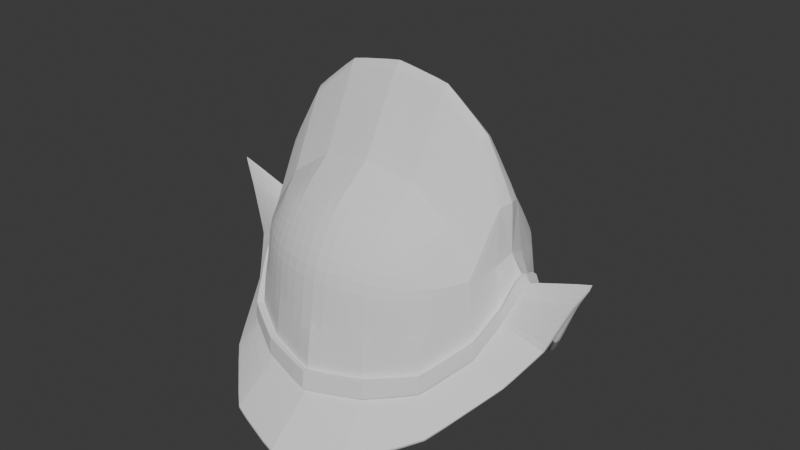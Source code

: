 # Source: helmet.blend  (saved by Blender 4.1.24; exported with 4.5.12 LTS)
import bpy
from mathutils import Matrix  # noqa: F401  (used for matrix-valued properties, if any)

bpy.ops.wm.read_factory_settings(use_empty=True)
scene = bpy.context.scene
scene.name = 'Scene'

# ---- collections
col_collection = bpy.data.collections.new('Collection'); scene.collection.children.link(col_collection)

# ---- world
world_world = bpy.data.worlds.new('World'); scene.world = world_world
world_world.use_nodes = True; world_world.node_tree.nodes.clear()
_N = world_world.node_tree.nodes; _L = world_world.node_tree.links
n0 = _N.new('ShaderNodeOutputWorld'); n0.name = 'World Output'; n0.location = (300, 300)
n1 = _N.new('ShaderNodeBackground'); n1.name = 'Background'; n1.location = (10, 300)
n1.inputs[0].default_value = (0.05088, 0.05088, 0.05088, 1.0)
_L.new(n1.outputs[0], n0.inputs[0])
n0.is_active_output = True
world_world.color = (0.05088, 0.05088, 0.05088)
world_world.use_sun_shadow = False
world_world.sun_shadow_jitter_overblur = 0.0

# ---- meshes
me_cube_001 = bpy.data.meshes.new('Cube.001')
me_cube_001.from_pydata([(0.5, -0.5, 0.5), (0.6096, 0.0, 1.016), (0.5729, -0.2966, 0.5729), (0.5729, -0.5729, 0.2966), (0.6096, -0.6096, -0.2764), (0.3028, -0.5729, 0.5729), (0.0, -0.633, 0.6096), (0.7921, 0.0, 0.394), (0.7818, 0.0, 0.6821), (0.7818, -0.3331, -0.1103), (0.729, -0.3162, 0.3162), (0.3331, -0.7818, -0.3454), (0.3162, -0.729, 0.3162), (0.0, -0.8896, -0.3836), (0.0, -0.8078, 0.3331), (0.3331, 0.0, 1.237), (0.0, 0.0, 1.294), (0.3162, -0.2892, 0.7496), (0.0, -0.3154, 0.8024), (0.5913, -0.04591, 0.9975), (0.8413, -0.1666, 0.05817), (0.7554, -0.088, 0.6736), (0.3246, -0.0341, 1.21), (0.0, -0.04182, 1.265), (0.7747, -0.13, 0.3535), (0.7363, -0.7256, -0.4767), (0.9586, -0.2807, -0.2652), (0.4007, -1.078, -0.6002), (0.0, -1.219, -0.6416), (1.09, -0.0917, -0.06579), (0.8903, 0.0, 0.2518), (1.312, 0.0, 0.3934), (0.8854, -0.07524, 0.1999), (1.213, -0.04142, 0.2222), (0.5641, -0.01576, 0.9724), (0.5459, -0.2663, 0.5481), (0.4723, -0.4725, 0.4727), (0.5409, -0.5402, 0.2835), (0.5827, -0.5757, -0.2965), (0.2864, -0.5414, 0.5411), (0.0, -0.5991, 0.576), (0.7456, 0.0, 0.3837), (0.7358, 0.0, 0.6697), (0.8102, -0.1336, 0.04346), (0.7483, -0.3038, -0.1271), (0.7163, -0.06485, 0.6593), (0.6887, -0.2935, 0.3044), (0.573, 0.0, 0.9852), (0.3174, -0.7427, -0.3676), (0.2981, -0.6872, 0.3021), (0.0, -0.8493, -0.409), (0.0, -0.7627, 0.3178), (0.314, 0.0, 1.193), (0.0, 0.0, 1.247), (0.311, 0.0, 1.18), (0.3026, -0.2552, 0.7191), (0.0, -0.006544, 1.233), (0.0, -0.2808, 0.7697), (0.7291, -0.1182, 0.3462), (1.073, -0.05022, -0.08174), (0.9333, -0.2484, -0.2894), (0.7167, -0.6958, -0.5083), (0.3913, -1.048, -0.6361), (0.0, -1.189, -0.6788), (0.8624, 0.0, 0.2132), (0.8734, -0.03372, 0.1798), (0.311, 0.0, 1.18), (0.0, 0.006544, 1.233), (1.211, 0.0, 0.2028), (0.6034, -0.6034, -0.1806), (0.773, -0.3303, -0.02029), (0.3303, -0.773, -0.2348), (0.0, -0.8759, -0.2638), (0.8301, -0.1604, 0.1355), (0.751, -0.3232, 0.1386), (0.3232, -0.751, 0.0407), (0.0, -0.8419, 0.03467), (0.8633, -0.1209, 0.129), (1.151, -0.06656, 0.07823), (0.8418, -0.08364, 0.1116), (1.142, -0.02511, 0.06054), (0.5882, -0.5882, 0.05802), (0.8024, -0.1452, 0.2305), (0.8519, -0.04821, 0.2697), (0.8548, -0.09034, 0.2423), (0.86, 0.0, 0.2957), (0.838, -0.131, 0.1713), (0.63, -0.6405, -0.1721), (0.6362, -0.6467, -0.2679), (0.8679, -0.2037, 0.06666), (0.8084, -0.3702, -0.1018), (0.3597, -0.8189, -0.3369), (0.0, -0.9267, -0.3752), (0.8814, -0.1274, 0.2508), (0.912, -0.1123, 0.2084), (0.8567, -0.1975, 0.144), (0.8866, 0.0, 0.3042), (0.9169, 0.0, 0.2603), (0.8899, -0.158, 0.1375), (0.8784, -0.08529, 0.2781), (0.7996, -0.3674, -0.01181), (0.3569, -0.8101, -0.2263), (0.0, -0.913, -0.2553), (0.8645, -0.1681, 0.1798), (-0.5, -0.5, 0.5), (-0.6096, 0.0, 1.016), (-0.5729, -0.2966, 0.5729), (-0.5729, -0.5729, 0.2966), (-0.6096, -0.6096, -0.2764), (-0.3028, -0.5729, 0.5729), (-0.7921, 0.0, 0.394), (-0.7818, 0.0, 0.6821), (-0.7818, -0.3331, -0.1103), (-0.729, -0.3162, 0.3162), (-0.3331, -0.7818, -0.3454), (-0.3162, -0.729, 0.3162), (-0.3331, 0.0, 1.237), (-0.3162, -0.2892, 0.7496), (-0.5913, -0.04591, 0.9975), (-0.8413, -0.1666, 0.05817), (-0.7554, -0.088, 0.6736), (-0.3246, -0.0341, 1.21), (-0.7747, -0.13, 0.3535), (-0.7363, -0.7256, -0.4767), (-0.9586, -0.2807, -0.2652), (-0.4007, -1.078, -0.6002), (-1.09, -0.0917, -0.06579), (-0.8903, 0.0, 0.2518), (-1.312, 0.0, 0.3934), (-0.8854, -0.07524, 0.1999), (-1.213, -0.04142, 0.2222), (-0.5641, -0.01576, 0.9724), (-0.5459, -0.2663, 0.5481), (-0.4723, -0.4725, 0.4727), (-0.5409, -0.5402, 0.2835), (-0.5827, -0.5757, -0.2965), (-0.2864, -0.5414, 0.5411), (-0.7456, 0.0, 0.3837), (-0.7358, 0.0, 0.6697), (-0.8102, -0.1336, 0.04346), (-0.7483, -0.3038, -0.1271), (-0.7163, -0.06485, 0.6593), (-0.6887, -0.2935, 0.3044), (-0.573, 0.0, 0.9852), (-0.3174, -0.7427, -0.3676), (-0.2981, -0.6872, 0.3021), (-0.314, 0.0, 1.193), (-0.311, 0.0, 1.18), (-0.3026, -0.2552, 0.7191), (-0.7291, -0.1182, 0.3462), (-1.073, -0.05022, -0.08174), (-0.9333, -0.2484, -0.2894), (-0.7167, -0.6958, -0.5083), (-0.3913, -1.048, -0.6361), (-0.8624, 0.0, 0.2132), (-0.8734, -0.03372, 0.1798), (-0.311, 0.0, 1.18), (-1.211, 0.0, 0.2028), (-0.6034, -0.6034, -0.1806), (-0.773, -0.3303, -0.02029), (-0.3303, -0.773, -0.2348), (-0.8301, -0.1604, 0.1355), (-0.751, -0.3232, 0.1386), (-0.3232, -0.751, 0.0407), (-0.8633, -0.1209, 0.129), (-1.151, -0.06656, 0.07823), (-0.8418, -0.08364, 0.1116), (-1.142, -0.02511, 0.06054), (-0.5882, -0.5882, 0.05802), (-0.8024, -0.1452, 0.2305), (-0.8519, -0.04821, 0.2697), (-0.8548, -0.09034, 0.2423), (-0.86, 0.0, 0.2957), (-0.838, -0.131, 0.1713), (-0.63, -0.6405, -0.1721), (-0.6362, -0.6467, -0.2679), (-0.8679, -0.2037, 0.06666), (-0.8084, -0.3702, -0.1018), (-0.3597, -0.8189, -0.3369), (-0.8814, -0.1274, 0.2508), (-0.912, -0.1123, 0.2084), (-0.8567, -0.1975, 0.144), (-0.8866, 0.0, 0.3042), (-0.9169, 0.0, 0.2603), (-0.8899, -0.158, 0.1375), (-0.8784, -0.08529, 0.2781), (-0.7996, -0.3674, -0.01181), (-0.3569, -0.8101, -0.2263), (-0.8645, -0.1681, 0.1798), (0.5, 0.5, 0.5), (0.5729, 0.2966, 0.5729), (0.5729, 0.5729, 0.2966), (0.6096, 0.6096, -0.2764), (0.3028, 0.5729, 0.5729), (0.0, 0.633, 0.6096), (0.7818, 0.3331, -0.1103), (0.729, 0.3162, 0.3162), (0.3331, 0.7818, -0.3454), (0.3162, 0.729, 0.3162), (0.0, 0.8896, -0.3836), (0.0, 0.8078, 0.3331), (0.3162, 0.2892, 0.7496), (0.0, 0.3154, 0.8024), (0.5913, 0.04591, 0.9975), (0.8413, 0.1666, 0.05817), (0.7554, 0.088, 0.6736), (0.3246, 0.0341, 1.21), (0.0, 0.04182, 1.265), (0.7747, 0.13, 0.3535), (0.7363, 0.7256, -0.4767), (0.9586, 0.2807, -0.2652), (0.4007, 1.078, -0.6002), (0.0, 1.219, -0.6416), (1.09, 0.0917, -0.06579), (0.8854, 0.07524, 0.1999), (1.213, 0.04142, 0.2222), (0.5641, 0.01576, 0.9724), (0.5459, 0.2663, 0.5481), (0.4723, 0.4725, 0.4727), (0.5409, 0.5402, 0.2835), (0.5827, 0.5757, -0.2965), (0.2864, 0.5414, 0.5411), (0.0, 0.5991, 0.576), (0.8102, 0.1336, 0.04346), (0.7483, 0.3038, -0.1271), (0.7163, 0.06485, 0.6593), (0.6887, 0.2935, 0.3044), (0.3174, 0.7427, -0.3676), (0.2981, 0.6872, 0.3021), (0.0, 0.8493, -0.409), (0.0, 0.7627, 0.3178), (0.3026, 0.2552, 0.7191), (0.0, 0.006544, 1.233), (0.0, 0.2808, 0.7697), (0.7291, 0.1182, 0.3462), (1.073, 0.05022, -0.08174), (0.9333, 0.2484, -0.2894), (0.7167, 0.6958, -0.5083), (0.3913, 1.048, -0.6361), (0.0, 1.189, -0.6788), (0.8734, 0.03372, 0.1798), (0.0, -0.006544, 1.233), (0.6034, 0.6034, -0.1806), (0.773, 0.3303, -0.02029), (0.3303, 0.773, -0.2348), (0.0, 0.8759, -0.2638), (0.8301, 0.1604, 0.1355), (0.751, 0.3232, 0.1386), (0.3232, 0.751, 0.0407), (0.0, 0.8419, 0.03467), (0.8633, 0.1209, 0.129), (1.151, 0.06656, 0.07823), (0.8418, 0.08364, 0.1116), (1.142, 0.02511, 0.06054), (0.5882, 0.5882, 0.05802), (0.8024, 0.1452, 0.2305), (0.8519, 0.04821, 0.2697), (0.8548, 0.09034, 0.2423), (0.838, 0.131, 0.1713), (0.63, 0.6405, -0.1721), (0.6362, 0.6467, -0.2679), (0.8679, 0.2037, 0.06666), (0.8084, 0.3702, -0.1018), (0.3597, 0.8189, -0.3369), (0.0, 0.9267, -0.3752), (0.8814, 0.1274, 0.2508), (0.912, 0.1123, 0.2084), (0.8567, 0.1975, 0.144), (0.8899, 0.158, 0.1375), (0.8784, 0.08529, 0.2781), (0.7996, 0.3674, -0.01181), (0.3569, 0.8101, -0.2263), (0.0, 0.913, -0.2553), (0.8645, 0.1681, 0.1798), (-0.5, 0.5, 0.5), (-0.5729, 0.2966, 0.5729), (-0.5729, 0.5729, 0.2966), (-0.6096, 0.6096, -0.2764), (-0.3028, 0.5729, 0.5729), (-0.7818, 0.3331, -0.1103), (-0.729, 0.3162, 0.3162), (-0.3331, 0.7818, -0.3454), (-0.3162, 0.729, 0.3162), (-0.3162, 0.2892, 0.7496), (-0.5913, 0.04591, 0.9975), (-0.8413, 0.1666, 0.05817), (-0.7554, 0.088, 0.6736), (-0.3246, 0.0341, 1.21), (-0.7747, 0.13, 0.3535), (-0.7363, 0.7256, -0.4767), (-0.9586, 0.2807, -0.2652), (-0.4007, 1.078, -0.6002), (-1.09, 0.0917, -0.06579), (-0.8854, 0.07524, 0.1999), (-1.213, 0.04142, 0.2222), (-0.5641, 0.01576, 0.9724), (-0.5459, 0.2663, 0.5481), (-0.4723, 0.4725, 0.4727), (-0.5409, 0.5402, 0.2835), (-0.5827, 0.5757, -0.2965), (-0.2864, 0.5414, 0.5411), (-0.8102, 0.1336, 0.04346), (-0.7483, 0.3038, -0.1271), (-0.7163, 0.06485, 0.6593), (-0.6887, 0.2935, 0.3044), (-0.3174, 0.7427, -0.3676), (-0.2981, 0.6872, 0.3021), (-0.3026, 0.2552, 0.7191), (-0.7291, 0.1182, 0.3462), (-1.073, 0.05022, -0.08174), (-0.9333, 0.2484, -0.2894), (-0.7167, 0.6958, -0.5083), (-0.3913, 1.048, -0.6361), (-0.8734, 0.03372, 0.1798), (-0.6034, 0.6034, -0.1806), (-0.773, 0.3303, -0.02029), (-0.3303, 0.773, -0.2348), (-0.8301, 0.1604, 0.1355), (-0.751, 0.3232, 0.1386), (-0.3232, 0.751, 0.0407), (-0.8633, 0.1209, 0.129), (-1.151, 0.06656, 0.07823), (-0.8418, 0.08364, 0.1116), (-1.142, 0.02511, 0.06054), (-0.5882, 0.5882, 0.05802), (-0.8024, 0.1452, 0.2305), (-0.8519, 0.04821, 0.2697), (-0.8548, 0.09034, 0.2423), (-0.838, 0.131, 0.1713), (-0.63, 0.6405, -0.1721), (-0.6362, 0.6467, -0.2679), (-0.8679, 0.2037, 0.06666), (-0.8084, 0.3702, -0.1018), (-0.3597, 0.8189, -0.3369), (-0.8814, 0.1274, 0.2508), (-0.912, 0.1123, 0.2084), (-0.8567, 0.1975, 0.144), (-0.8899, 0.158, 0.1375), (-0.8784, 0.08529, 0.2781), (-0.7996, 0.3674, -0.01181), (-0.3569, 0.8101, -0.2263), (-0.8645, 0.1681, 0.1798)], [], [(82, 74, 10, 24), (21, 10, 2, 19), (10, 3, 0, 2), (74, 81, 3, 10), (75, 76, 14, 12), (81, 75, 12, 3), (3, 12, 5, 0), (12, 14, 6, 5), (22, 17, 18, 23), (17, 5, 6, 18), (2, 0, 5, 17), (19, 2, 17, 22), (1, 19, 22, 15), (15, 22, 23, 16), (8, 21, 19, 1), (8, 7, 21), (10, 21, 24), (9, 4, 88, 90), (11, 27, 28, 13), (9, 26, 25, 4), (20, 29, 26, 9), (4, 25, 27, 11), (78, 29, 20, 77), (31, 33, 32, 30), (84, 83, 99, 93), (43, 58, 46, 44), (45, 34, 35, 46), (46, 35, 36, 37), (44, 46, 37, 38), (48, 49, 51, 50), (38, 37, 49, 48), (37, 36, 39, 49), (49, 39, 40, 51), (54, 56, 57, 55), (55, 57, 40, 39), (35, 55, 39, 36), (34, 54, 55, 35), (47, 52, 54, 34), (52, 53, 56, 54), (42, 47, 34, 45), (43, 41, 58), (42, 45, 41), (46, 58, 45), (58, 41, 45), (48, 50, 63, 62), (44, 38, 61, 60), (43, 44, 60, 59), (38, 48, 62, 61), (43, 79, 65, 41), (31, 68, 33), (64, 41, 65), (52, 66, 67, 53), (80, 68, 65, 79), (64, 65, 68), (26, 29, 59, 60), (25, 26, 60, 61), (78, 80, 59, 29), (28, 27, 62, 63), (27, 25, 61, 62), (24, 7, 83, 84), (21, 7, 24), (83, 85, 96, 99), (32, 77, 98, 94), (70, 73, 95, 100), (73, 86, 103, 95), (33, 68, 80, 78), (59, 80, 79, 43), (33, 78, 77, 32), (4, 11, 91, 88), (69, 71, 75, 81), (71, 72, 76, 75), (70, 69, 81, 74), (73, 70, 74, 82), (98, 89, 95, 103), (86, 73, 82), (85, 83, 7), (69, 70, 100, 87), (84, 86, 82, 24), (97, 94, 99, 96), (88, 91, 101, 87), (91, 92, 102, 101), (90, 88, 87, 100), (89, 90, 100, 95), (94, 98, 103, 93), (93, 99, 94), (86, 84, 93, 103), (20, 9, 90, 89), (11, 13, 92, 91), (77, 20, 89, 98), (71, 69, 87, 101), (30, 32, 94, 97), (72, 71, 101, 102), (169, 122, 113, 162), (120, 118, 106, 113), (113, 106, 104, 107), (162, 113, 107, 168), (163, 115, 14, 76), (168, 107, 115, 163), (107, 104, 109, 115), (115, 109, 6, 14), (121, 23, 18, 117), (117, 18, 6, 109), (106, 117, 109, 104), (118, 121, 117, 106), (105, 116, 121, 118), (116, 16, 23, 121), (111, 105, 118, 120), (111, 120, 110), (113, 122, 120), (112, 177, 175, 108), (114, 13, 28, 125), (112, 108, 123, 124), (119, 112, 124, 126), (108, 114, 125, 123), (165, 164, 119, 126), (128, 127, 129, 130), (171, 179, 185, 170), (139, 140, 142, 149), (141, 142, 132, 131), (142, 134, 133, 132), (140, 135, 134, 142), (144, 50, 51, 145), (135, 144, 145, 134), (134, 145, 136, 133), (145, 51, 40, 136), (147, 148, 57, 56), (148, 136, 40, 57), (132, 133, 136, 148), (131, 132, 148, 147), (143, 131, 147, 146), (146, 147, 56, 53), (138, 141, 131, 143), (139, 149, 137), (138, 137, 141), (142, 141, 149), (149, 141, 137), (144, 153, 63, 50), (140, 151, 152, 135), (139, 150, 151, 140), (135, 152, 153, 144), (139, 137, 155, 166), (128, 130, 157), (154, 155, 137), (146, 53, 67, 156), (167, 166, 155, 157), (154, 157, 155), (124, 151, 150, 126), (123, 152, 151, 124), (165, 126, 150, 167), (28, 63, 153, 125), (125, 153, 152, 123), (122, 171, 170, 110), (120, 122, 110), (170, 185, 182, 172), (129, 180, 184, 164), (159, 186, 181, 161), (161, 181, 188, 173), (130, 165, 167, 157), (150, 139, 166, 167), (130, 129, 164, 165), (108, 175, 178, 114), (158, 168, 163, 160), (160, 163, 76, 72), (159, 162, 168, 158), (161, 169, 162, 159), (184, 188, 181, 176), (173, 169, 161), (172, 110, 170), (158, 174, 186, 159), (171, 122, 169, 173), (183, 182, 185, 180), (175, 174, 187, 178), (178, 187, 102, 92), (177, 186, 174, 175), (176, 181, 186, 177), (180, 179, 188, 184), (179, 180, 185), (173, 188, 179, 171), (119, 176, 177, 112), (114, 178, 92, 13), (164, 184, 176, 119), (160, 187, 174, 158), (127, 183, 180, 129), (72, 102, 187, 160), (255, 208, 196, 247), (205, 203, 190, 196), (196, 190, 189, 191), (247, 196, 191, 254), (248, 198, 200, 249), (254, 191, 198, 248), (191, 189, 193, 198), (198, 193, 194, 200), (206, 207, 202, 201), (201, 202, 194, 193), (190, 201, 193, 189), (203, 206, 201, 190), (1, 15, 206, 203), (15, 16, 207, 206), (8, 1, 203, 205), (8, 205, 7), (196, 208, 205), (195, 262, 260, 192), (197, 199, 212, 211), (195, 192, 209, 210), (204, 195, 210, 213), (192, 197, 211, 209), (251, 250, 204, 213), (31, 30, 214, 215), (257, 265, 269, 256), (223, 224, 226, 234), (225, 226, 217, 216), (226, 219, 218, 217), (224, 220, 219, 226), (227, 229, 230, 228), (220, 227, 228, 219), (219, 228, 221, 218), (228, 230, 222, 221), (54, 231, 233, 232), (231, 221, 222, 233), (217, 218, 221, 231), (216, 217, 231, 54), (47, 216, 54, 52), (52, 54, 232, 53), (42, 225, 216, 47), (223, 234, 41), (42, 41, 225), (226, 225, 234), (234, 225, 41), (227, 238, 239, 229), (224, 236, 237, 220), (223, 235, 236, 224), (220, 237, 238, 227), (223, 41, 240, 252), (31, 215, 68), (64, 240, 41), (52, 53, 241, 66), (253, 252, 240, 68), (64, 68, 240), (210, 236, 235, 213), (209, 237, 236, 210), (251, 213, 235, 253), (212, 239, 238, 211), (211, 238, 237, 209), (208, 257, 256, 7), (205, 208, 7), (256, 269, 96, 85), (214, 266, 268, 250), (243, 270, 267, 246), (246, 267, 273, 258), (215, 251, 253, 68), (235, 223, 252, 253), (215, 214, 250, 251), (192, 260, 263, 197), (242, 254, 248, 244), (244, 248, 249, 245), (243, 247, 254, 242), (246, 255, 247, 243), (268, 273, 267, 261), (258, 255, 246), (85, 7, 256), (242, 259, 270, 243), (257, 208, 255, 258), (97, 96, 269, 266), (260, 259, 271, 263), (263, 271, 272, 264), (262, 270, 259, 260), (261, 267, 270, 262), (266, 265, 273, 268), (265, 266, 269), (258, 273, 265, 257), (204, 261, 262, 195), (197, 263, 264, 199), (250, 268, 261, 204), (244, 271, 259, 242), (30, 97, 266, 214), (245, 272, 271, 244), (325, 318, 280, 288), (286, 280, 275, 284), (280, 276, 274, 275), (318, 324, 276, 280), (319, 249, 200, 282), (324, 319, 282, 276), (276, 282, 278, 274), (282, 200, 194, 278), (287, 283, 202, 207), (283, 278, 194, 202), (275, 274, 278, 283), (284, 275, 283, 287), (105, 284, 287, 116), (116, 287, 207, 16), (111, 286, 284, 105), (111, 110, 286), (280, 286, 288), (279, 277, 330, 332), (281, 291, 212, 199), (279, 290, 289, 277), (285, 292, 290, 279), (277, 289, 291, 281), (321, 292, 285, 320), (128, 294, 293, 127), (327, 326, 338, 334), (301, 308, 304, 302), (303, 295, 296, 304), (304, 296, 297, 298), (302, 304, 298, 299), (305, 306, 230, 229), (299, 298, 306, 305), (298, 297, 300, 306), (306, 300, 222, 230), (147, 232, 233, 307), (307, 233, 222, 300), (296, 307, 300, 297), (295, 147, 307, 296), (143, 146, 147, 295), (146, 53, 232, 147), (138, 143, 295, 303), (301, 137, 308), (138, 303, 137), (304, 308, 303), (308, 137, 303), (305, 229, 239, 312), (302, 299, 311, 310), (301, 302, 310, 309), (299, 305, 312, 311), (301, 322, 313, 137), (128, 157, 294), (154, 137, 313), (146, 156, 241, 53), (323, 157, 313, 322), (154, 313, 157), (290, 292, 309, 310), (289, 290, 310, 311), (321, 323, 309, 292), (212, 291, 312, 239), (291, 289, 311, 312), (288, 110, 326, 327), (286, 110, 288), (326, 172, 182, 338), (293, 320, 337, 335), (315, 317, 336, 339), (317, 328, 341, 336), (294, 157, 323, 321), (309, 323, 322, 301), (294, 321, 320, 293), (277, 281, 333, 330), (314, 316, 319, 324), (316, 245, 249, 319), (315, 314, 324, 318), (317, 315, 318, 325), (337, 331, 336, 341), (328, 317, 325), (172, 326, 110), (314, 315, 339, 329), (327, 328, 325, 288), (183, 335, 338, 182), (330, 333, 340, 329), (333, 264, 272, 340), (332, 330, 329, 339), (331, 332, 339, 336), (335, 337, 341, 334), (334, 338, 335), (328, 327, 334, 341), (285, 279, 332, 331), (281, 199, 264, 333), (320, 285, 331, 337), (316, 314, 329, 340), (127, 293, 335, 183), (245, 316, 340, 272)])
_k = {(2, 19): 0.89811, (0, 2): 0.89811, (0, 3): 0.18811, (77, 98): 0.89811, (0, 5): 0.18811, (5, 6): 0.18811, (7, 8): 0.89811, (9, 20): 0.89811, (10, 21): 0.89811, (10, 74): 0.89811, (1, 8): 0.89811, (2, 10): 0.89811, (3, 10): 0.89811, (4, 9): 0.89811, (12, 75): 0.18811, (11, 13): 0.89811, (12, 14): 0.18811, (14, 76): 0.18811, (4, 11): 0.89811, (3, 12): 0.18811, (5, 12): 0.18811, (6, 14): 0.18811, (15, 16): 0.89811, (17, 22): 0.89811, (18, 23): 0.89811, (17, 18): 0.89811, (6, 18): 0.89811, (5, 17): 0.89811, (2, 17): 0.89811, (1, 15): 0.89811, (1, 19): 0.89811, (73, 95): 0.89811, (8, 21): 0.89811, (15, 22): 0.89811, (16, 23): 0.89811, (19, 22): 0.89811, (22, 23): 0.89811, (19, 21): 0.89811, (86, 103): 0.89811, (7, 21): 0.89811, (21, 24): 0.89811, (10, 24): 0.89811, (7, 24): 0.89811, (26, 29): 0.89811, (25, 26): 0.89811, (27, 28): 0.89811, (25, 27): 0.89811, (11, 27): 0.89811, (13, 28): 0.89811, (9, 26): 0.89811, (4, 25): 0.89811, (20, 29): 0.89811, (71, 101): 0.89811, (30, 32): 0.89811, (30, 31): 0.89811, (31, 33): 0.89811, (32, 77): 0.89811, (33, 78): 0.89811, (32, 33): 0.89811, (4, 88): 0.89811, (34, 35): 0.89811, (35, 36): 0.89811, (36, 37): 0.89811, (37, 38): 0.89811, (36, 39): 0.89811, (39, 40): 0.89811, (41, 42): 0.89811, (43, 44): 0.89811, (45, 46): 0.89811, (44, 46): 0.89811, (42, 47): 0.89811, (35, 46): 0.89811, (37, 46): 0.89811, (38, 44): 0.89811, (48, 49): 0.89811, (48, 50): 0.89811, (49, 51): 0.89811, (50, 51): 0.89811, (38, 48): 0.89811, (37, 49): 0.89811, (39, 49): 0.89811, (40, 51): 0.89811, (52, 53): 0.89811, (54, 55): 0.89811, (56, 57): 0.89811, (55, 57): 0.89811, (40, 57): 0.89811, (39, 55): 0.89811, (35, 55): 0.89811, (47, 52): 0.89811, (34, 47): 0.89811, (41, 43): 0.89811, (42, 45): 0.89811, (52, 54): 0.89811, (53, 56): 0.89811, (34, 54): 0.89811, (54, 56): 0.89811, (34, 45): 0.89811, (43, 58): 0.89811, (41, 45): 0.89811, (45, 58): 0.89811, (46, 58): 0.89811, (41, 58): 0.89811, (59, 60): 0.89811, (60, 61): 0.89811, (62, 63): 0.89811, (61, 62): 0.89811, (48, 62): 0.89811, (50, 63): 0.89811, (44, 60): 0.89811, (38, 61): 0.89811, (43, 59): 0.89811, (41, 64): 0.89811, (64, 65): 0.89811, (65, 79): 0.89811, (64, 68): 0.89811, (68, 80): 0.89811, (41, 65): 0.89811, (52, 66): 0.89811, (53, 67): 0.89811, (66, 67): 0.89811, (65, 68): 0.89811, (31, 68): 0.89811, (33, 68): 0.89811, (28, 63): 0.89811, (29, 59): 0.89811, (26, 60): 0.89811, (25, 61): 0.89811, (27, 62): 0.89811, (69, 81): 0.89811, (11, 91): 0.89811, (69, 87): 0.89811, (20, 89): 0.89811, (73, 82): 0.89811, (69, 71): 0.89811, (71, 72): 0.89811, (69, 70): 0.89811, (70, 73): 0.89811, (70, 74): 0.89811, (71, 75): 0.89811, (72, 76): 0.89811, (20, 77): 0.89811, (29, 78): 0.89811, (43, 79): 0.89811, (59, 80): 0.89811, (3, 81): 0.18811, (24, 82): 0.89811, (78, 80): 0.89811, (79, 80): 0.89811, (77, 78): 0.89811, (82, 86): 0.89811, (75, 81): 0.18811, (75, 76): 0.18811, (74, 81): 0.89811, (74, 82): 0.89811, (7, 83): 0.89811, (24, 84): 0.89811, (7, 85): 0.89811, (70, 100): 0.89811, (73, 86): 0.89811, (83, 85): 0.89811, (83, 84): 0.89811, (84, 86): 0.89811, (87, 88): 0.89811, (89, 90): 0.89811, (88, 90): 0.89811, (91, 92): 0.89811, (88, 91): 0.89811, (93, 94): 0.89811, (89, 95): 0.89811, (96, 97): 0.89811, (94, 97): 0.89811, (94, 98): 0.89811, (94, 99): 0.89811, (90, 100): 0.89811, (91, 101): 0.89811, (92, 102): 0.89811, (87, 101): 0.89811, (101, 102): 0.89811, (87, 100): 0.89811, (95, 100): 0.89811, (89, 98): 0.89811, (98, 103): 0.89811, (95, 103): 0.89811, (96, 99): 0.89811, (93, 99): 0.89811, (93, 103): 0.89811, (32, 94): 0.89811, (85, 96): 0.89811, (83, 99): 0.89811, (84, 93): 0.89811, (9, 90): 0.89811, (13, 92): 0.89811, (30, 97): 0.89811, (72, 102): 0.89811, (106, 118): 0.89811, (104, 106): 0.89811, (104, 107): 0.18811, (164, 184): 0.89811, (104, 109): 0.18811, (6, 109): 0.18811, (110, 111): 0.89811, (112, 119): 0.89811, (113, 120): 0.89811, (113, 162): 0.89811, (105, 111): 0.89811, (106, 113): 0.89811, (107, 113): 0.89811, (108, 112): 0.89811, (115, 163): 0.18811, (13, 114): 0.89811, (14, 115): 0.18811, (108, 114): 0.89811, (107, 115): 0.18811, (109, 115): 0.18811, (16, 116): 0.89811, (117, 121): 0.89811, (18, 117): 0.89811, (109, 117): 0.89811, (106, 117): 0.89811, (105, 116): 0.89811, (105, 118): 0.89811, (161, 181): 0.89811, (111, 120): 0.89811, (116, 121): 0.89811, (118, 121): 0.89811, (23, 121): 0.89811, (118, 120): 0.89811, (173, 188): 0.89811, (110, 120): 0.89811, (120, 122): 0.89811, (113, 122): 0.89811, (110, 122): 0.89811, (124, 126): 0.89811, (123, 124): 0.89811, (28, 125): 0.89811, (123, 125): 0.89811, (114, 125): 0.89811, (112, 124): 0.89811, (108, 123): 0.89811, (119, 126): 0.89811, (160, 187): 0.89811, (127, 129): 0.89811, (127, 128): 0.89811, (128, 130): 0.89811, (129, 164): 0.89811, (130, 165): 0.89811, (129, 130): 0.89811, (108, 175): 0.89811, (131, 132): 0.89811, (132, 133): 0.89811, (133, 134): 0.89811, (134, 135): 0.89811, (133, 136): 0.89811, (40, 136): 0.89811, (137, 138): 0.89811, (139, 140): 0.89811, (141, 142): 0.89811, (140, 142): 0.89811, (138, 143): 0.89811, (132, 142): 0.89811, (134, 142): 0.89811, (135, 140): 0.89811, (144, 145): 0.89811, (50, 144): 0.89811, (51, 145): 0.89811, (135, 144): 0.89811, (134, 145): 0.89811, (136, 145): 0.89811, (53, 146): 0.89811, (147, 148): 0.89811, (57, 148): 0.89811, (136, 148): 0.89811, (132, 148): 0.89811, (143, 146): 0.89811, (131, 143): 0.89811, (137, 139): 0.89811, (138, 141): 0.89811, (146, 147): 0.89811, (131, 147): 0.89811, (56, 147): 0.89811, (131, 141): 0.89811, (139, 149): 0.89811, (137, 141): 0.89811, (141, 149): 0.89811, (142, 149): 0.89811, (137, 149): 0.89811, (150, 151): 0.89811, (151, 152): 0.89811, (63, 153): 0.89811, (152, 153): 0.89811, (144, 153): 0.89811, (140, 151): 0.89811, (135, 152): 0.89811, (139, 150): 0.89811, (137, 154): 0.89811, (154, 155): 0.89811, (155, 166): 0.89811, (154, 157): 0.89811, (157, 167): 0.89811, (137, 155): 0.89811, (146, 156): 0.89811, (67, 156): 0.89811, (155, 157): 0.89811, (128, 157): 0.89811, (130, 157): 0.89811, (126, 150): 0.89811, (124, 151): 0.89811, (123, 152): 0.89811, (125, 153): 0.89811, (158, 168): 0.89811, (114, 178): 0.89811, (158, 174): 0.89811, (119, 176): 0.89811, (161, 169): 0.89811, (158, 160): 0.89811, (72, 160): 0.89811, (158, 159): 0.89811, (159, 161): 0.89811, (159, 162): 0.89811, (160, 163): 0.89811, (119, 164): 0.89811, (126, 165): 0.89811, (139, 166): 0.89811, (150, 167): 0.89811, (107, 168): 0.18811, (122, 169): 0.89811, (165, 167): 0.89811, (166, 167): 0.89811, (164, 165): 0.89811, (169, 173): 0.89811, (163, 168): 0.18811, (76, 163): 0.18811, (162, 168): 0.89811, (162, 169): 0.89811, (110, 170): 0.89811, (122, 171): 0.89811, (110, 172): 0.89811, (159, 186): 0.89811, (161, 173): 0.89811, (170, 172): 0.89811, (170, 171): 0.89811, (171, 173): 0.89811, (174, 175): 0.89811, (176, 177): 0.89811, (175, 177): 0.89811, (92, 178): 0.89811, (175, 178): 0.89811, (179, 180): 0.89811, (176, 181): 0.89811, (182, 183): 0.89811, (180, 183): 0.89811, (180, 184): 0.89811, (180, 185): 0.89811, (177, 186): 0.89811, (178, 187): 0.89811, (174, 187): 0.89811, (102, 187): 0.89811, (174, 186): 0.89811, (181, 186): 0.89811, (176, 184): 0.89811, (184, 188): 0.89811, (181, 188): 0.89811, (182, 185): 0.89811, (179, 185): 0.89811, (179, 188): 0.89811, (129, 180): 0.89811, (172, 182): 0.89811, (170, 185): 0.89811, (171, 179): 0.89811, (112, 177): 0.89811, (127, 183): 0.89811, (190, 203): 0.89811, (189, 190): 0.89811, (189, 191): 0.18811, (250, 268): 0.89811, (189, 193): 0.18811, (193, 194): 0.18811, (195, 204): 0.89811, (196, 205): 0.89811, (196, 247): 0.89811, (190, 196): 0.89811, (191, 196): 0.89811, (192, 195): 0.89811, (198, 248): 0.18811, (197, 199): 0.89811, (198, 200): 0.18811, (200, 249): 0.18811, (192, 197): 0.89811, (191, 198): 0.18811, (193, 198): 0.18811, (194, 200): 0.18811, (201, 206): 0.89811, (202, 207): 0.89811, (201, 202): 0.89811, (194, 202): 0.89811, (193, 201): 0.89811, (190, 201): 0.89811, (1, 203): 0.89811, (246, 267): 0.89811, (8, 205): 0.89811, (15, 206): 0.89811, (16, 207): 0.89811, (203, 206): 0.89811, (206, 207): 0.89811, (203, 205): 0.89811, (258, 273): 0.89811, (7, 205): 0.89811, (205, 208): 0.89811, (196, 208): 0.89811, (7, 208): 0.89811, (210, 213): 0.89811, (209, 210): 0.89811, (211, 212): 0.89811, (209, 211): 0.89811, (197, 211): 0.89811, (199, 212): 0.89811, (195, 210): 0.89811, (192, 209): 0.89811, (204, 213): 0.89811, (244, 271): 0.89811, (30, 214): 0.89811, (31, 215): 0.89811, (214, 250): 0.89811, (215, 251): 0.89811, (214, 215): 0.89811, (192, 260): 0.89811, (216, 217): 0.89811, (217, 218): 0.89811, (218, 219): 0.89811, (219, 220): 0.89811, (218, 221): 0.89811, (221, 222): 0.89811, (223, 224): 0.89811, (225, 226): 0.89811, (224, 226): 0.89811, (217, 226): 0.89811, (219, 226): 0.89811, (220, 224): 0.89811, (227, 228): 0.89811, (227, 229): 0.89811, (228, 230): 0.89811, (229, 230): 0.89811, (220, 227): 0.89811, (219, 228): 0.89811, (221, 228): 0.89811, (222, 230): 0.89811, (54, 231): 0.89811, (232, 233): 0.89811, (231, 233): 0.89811, (222, 233): 0.89811, (221, 231): 0.89811, (217, 231): 0.89811, (47, 216): 0.89811, (41, 223): 0.89811, (42, 225): 0.89811, (53, 232): 0.89811, (54, 216): 0.89811, (54, 232): 0.89811, (216, 225): 0.89811, (223, 234): 0.89811, (41, 225): 0.89811, (225, 234): 0.89811, (226, 234): 0.89811, (41, 234): 0.89811, (235, 236): 0.89811, (236, 237): 0.89811, (238, 239): 0.89811, (237, 238): 0.89811, (227, 238): 0.89811, (229, 239): 0.89811, (224, 236): 0.89811, (220, 237): 0.89811, (223, 235): 0.89811, (64, 240): 0.89811, (240, 252): 0.89811, (68, 253): 0.89811, (41, 240): 0.89811, (53, 241): 0.89811, (66, 241): 0.89811, (68, 240): 0.89811, (68, 215): 0.89811, (212, 239): 0.89811, (213, 235): 0.89811, (210, 236): 0.89811, (209, 237): 0.89811, (211, 238): 0.89811, (242, 254): 0.89811, (197, 263): 0.89811, (242, 259): 0.89811, (204, 261): 0.89811, (246, 255): 0.89811, (242, 244): 0.89811, (244, 245): 0.89811, (242, 243): 0.89811, (243, 246): 0.89811, (243, 247): 0.89811, (244, 248): 0.89811, (245, 249): 0.89811, (204, 250): 0.89811, (213, 251): 0.89811, (223, 252): 0.89811, (235, 253): 0.89811, (191, 254): 0.18811, (208, 255): 0.89811, (251, 253): 0.89811, (252, 253): 0.89811, (250, 251): 0.89811, (255, 258): 0.89811, (248, 254): 0.18811, (248, 249): 0.18811, (247, 254): 0.89811, (247, 255): 0.89811, (7, 256): 0.89811, (208, 257): 0.89811, (243, 270): 0.89811, (246, 258): 0.89811, (85, 256): 0.89811, (256, 257): 0.89811, (257, 258): 0.89811, (259, 260): 0.89811, (261, 262): 0.89811, (260, 262): 0.89811, (263, 264): 0.89811, (260, 263): 0.89811, (265, 266): 0.89811, (261, 267): 0.89811, (97, 266): 0.89811, (266, 268): 0.89811, (266, 269): 0.89811, (262, 270): 0.89811, (263, 271): 0.89811, (264, 272): 0.89811, (259, 271): 0.89811, (271, 272): 0.89811, (259, 270): 0.89811, (267, 270): 0.89811, (261, 268): 0.89811, (268, 273): 0.89811, (267, 273): 0.89811, (96, 269): 0.89811, (265, 269): 0.89811, (265, 273): 0.89811, (214, 266): 0.89811, (256, 269): 0.89811, (257, 265): 0.89811, (195, 262): 0.89811, (199, 264): 0.89811, (245, 272): 0.89811, (275, 284): 0.89811, (274, 275): 0.89811, (274, 276): 0.18811, (320, 337): 0.89811, (274, 278): 0.18811, (194, 278): 0.18811, (279, 285): 0.89811, (280, 286): 0.89811, (280, 318): 0.89811, (275, 280): 0.89811, (276, 280): 0.89811, (277, 279): 0.89811, (282, 319): 0.18811, (199, 281): 0.89811, (200, 282): 0.18811, (277, 281): 0.89811, (276, 282): 0.18811, (278, 282): 0.18811, (283, 287): 0.89811, (202, 283): 0.89811, (278, 283): 0.89811, (275, 283): 0.89811, (105, 284): 0.89811, (317, 336): 0.89811, (111, 286): 0.89811, (116, 287): 0.89811, (284, 287): 0.89811, (207, 287): 0.89811, (284, 286): 0.89811, (328, 341): 0.89811, (110, 286): 0.89811, (286, 288): 0.89811, (280, 288): 0.89811, (110, 288): 0.89811, (290, 292): 0.89811, (289, 290): 0.89811, (212, 291): 0.89811, (289, 291): 0.89811, (281, 291): 0.89811, (279, 290): 0.89811, (277, 289): 0.89811, (285, 292): 0.89811, (316, 340): 0.89811, (127, 293): 0.89811, (128, 294): 0.89811, (293, 320): 0.89811, (294, 321): 0.89811, (293, 294): 0.89811, (277, 330): 0.89811, (295, 296): 0.89811, (296, 297): 0.89811, (297, 298): 0.89811, (298, 299): 0.89811, (297, 300): 0.89811, (222, 300): 0.89811, (301, 302): 0.89811, (303, 304): 0.89811, (302, 304): 0.89811, (296, 304): 0.89811, (298, 304): 0.89811, (299, 302): 0.89811, (305, 306): 0.89811, (229, 305): 0.89811, (230, 306): 0.89811, (299, 305): 0.89811, (298, 306): 0.89811, (300, 306): 0.89811, (147, 307): 0.89811, (233, 307): 0.89811, (300, 307): 0.89811, (296, 307): 0.89811, (143, 295): 0.89811, (137, 301): 0.89811, (138, 303): 0.89811, (147, 295): 0.89811, (147, 232): 0.89811, (295, 303): 0.89811, (301, 308): 0.89811, (137, 303): 0.89811, (303, 308): 0.89811, (304, 308): 0.89811, (137, 308): 0.89811, (309, 310): 0.89811, (310, 311): 0.89811, (239, 312): 0.89811, (311, 312): 0.89811, (305, 312): 0.89811, (302, 310): 0.89811, (299, 311): 0.89811, (301, 309): 0.89811, (154, 313): 0.89811, (313, 322): 0.89811, (157, 323): 0.89811, (137, 313): 0.89811, (156, 241): 0.89811, (157, 313): 0.89811, (157, 294): 0.89811, (292, 309): 0.89811, (290, 310): 0.89811, (289, 311): 0.89811, (291, 312): 0.89811, (314, 324): 0.89811, (281, 333): 0.89811, (314, 329): 0.89811, (285, 331): 0.89811, (317, 325): 0.89811, (314, 316): 0.89811, (245, 316): 0.89811, (314, 315): 0.89811, (315, 317): 0.89811, (315, 318): 0.89811, (316, 319): 0.89811, (285, 320): 0.89811, (292, 321): 0.89811, (301, 322): 0.89811, (309, 323): 0.89811, (276, 324): 0.18811, (288, 325): 0.89811, (321, 323): 0.89811, (322, 323): 0.89811, (320, 321): 0.89811, (325, 328): 0.89811, (319, 324): 0.18811, (249, 319): 0.18811, (318, 324): 0.89811, (318, 325): 0.89811, (110, 326): 0.89811, (288, 327): 0.89811, (315, 339): 0.89811, (317, 328): 0.89811, (172, 326): 0.89811, (326, 327): 0.89811, (327, 328): 0.89811, (329, 330): 0.89811, (331, 332): 0.89811, (330, 332): 0.89811, (264, 333): 0.89811, (330, 333): 0.89811, (334, 335): 0.89811, (331, 336): 0.89811, (183, 335): 0.89811, (335, 337): 0.89811, (335, 338): 0.89811, (332, 339): 0.89811, (333, 340): 0.89811, (329, 340): 0.89811, (272, 340): 0.89811, (329, 339): 0.89811, (336, 339): 0.89811, (331, 337): 0.89811, (337, 341): 0.89811, (336, 341): 0.89811, (182, 338): 0.89811, (334, 338): 0.89811, (334, 341): 0.89811, (293, 335): 0.89811, (326, 338): 0.89811, (327, 334): 0.89811, (279, 332): 0.89811}
me_cube_001.attributes.new('crease_edge', 'FLOAT', 'EDGE').data.foreach_set('value', [_k.get((min(e.vertices), max(e.vertices)), 0.0) for e in me_cube_001.edges])
_uv = me_cube_001.uv_layers.new(name='UVMap')
_uv.uv.foreach_set('vector', [0.517, 0.6562, 0.5365, 0.6875, 0.5625, 0.6875, 0.5291, 0.6562, 0.5625, 0.6563, 0.5625, 0.6875, 0.625, 0.6875, 0.625, 0.6562, 0.5625, 0.6875, 0.5625, 0.75, 0.625, 0.75, 0.625, 0.6875, 0.5365, 0.6875, 0.5365, 0.75, 0.5625, 0.75, 0.5625, 0.6875, 0.5365, 0.8125, 0.5365, 0.875, 0.5625, 0.875, 0.5625, 0.8125, 0.5365, 0.75, 0.5365, 0.8125, 0.5625, 0.8125, 0.5625, 0.75, 0.5625, 0.75, 0.5625, 0.8125, 0.625, 0.8125, 0.625, 0.75, 0.5625, 0.8125, 0.5625, 0.875, 0.625, 0.875, 0.625, 0.8125, 0.6875, 0.6563, 0.6875, 0.6875, 0.75, 0.6875, 0.75, 0.6562, 0.6875, 0.6875, 0.6875, 0.75, 0.75, 0.75, 0.75, 0.6875, 0.625, 0.6875, 0.625, 0.75, 0.6875, 0.75, 0.6875, 0.6875, 0.625, 0.6562, 0.625, 0.6875, 0.6875, 0.6875, 0.6875, 0.6563, 0.625, 0.625, 0.625, 0.6562, 0.6875, 0.6563, 0.6875, 0.625, 0.6875, 0.625, 0.6875, 0.6563, 0.75, 0.6562, 0.75, 0.625, 0.5625, 0.625, 0.5625, 0.6563, 0.625, 0.6562, 0.625, 0.625, 0.5625, 0.625, 0.0, 0.0, 0.5625, 0.6563, 0.5625, 0.6875, 0.5625, 0.6563, 0.5291, 0.6562, 0.5, 0.6875, 0.5, 0.75, 0.5, 0.75, 0.5, 0.6875, 0.5, 0.8125, 0.5, 0.8125, 0.5, 0.875, 0.5, 0.875, 0.5, 0.6875, 0.5, 0.6875, 0.5, 0.75, 0.5, 0.75, 0.5, 0.6562, 0.5, 0.6562, 0.5, 0.6875, 0.5, 0.6875, 0.5, 0.75, 0.5, 0.75, 0.5, 0.8125, 0.5, 0.8125, 0.3629, 0.4763, 0.5, 0.6562, 0.5, 0.6562, 0.3629, 0.4763, 0.0, 0.0, 0.2258, 0.2964, 0.2258, 0.2964, 0.0, 0.0, 0.3095, 0.3957, 0.1447, 0.1899, 0.1447, 0.1899, 0.3095, 0.3957, 0.5, 0.6562, 0.5291, 0.6562, 0.5625, 0.6875, 0.5, 0.6875, 0.5625, 0.6563, 0.625, 0.6562, 0.625, 0.6875, 0.5625, 0.6875, 0.5625, 0.6875, 0.625, 0.6875, 0.625, 0.75, 0.5625, 0.75, 0.5, 0.6875, 0.5625, 0.6875, 0.5625, 0.75, 0.5, 0.75, 0.5, 0.8125, 0.5625, 0.8125, 0.5625, 0.875, 0.5, 0.875, 0.5, 0.75, 0.5625, 0.75, 0.5625, 0.8125, 0.5, 0.8125, 0.5625, 0.75, 0.625, 0.75, 0.625, 0.8125, 0.5625, 0.8125, 0.5625, 0.8125, 0.625, 0.8125, 0.625, 0.875, 0.5625, 0.875, 0.6875, 0.6563, 0.75, 0.6562, 0.75, 0.6875, 0.6875, 0.6875, 0.6875, 0.6875, 0.75, 0.6875, 0.75, 0.75, 0.6875, 0.75, 0.625, 0.6875, 0.6875, 0.6875, 0.6875, 0.75, 0.625, 0.75, 0.625, 0.6562, 0.6875, 0.6563, 0.6875, 0.6875, 0.625, 0.6875, 0.625, 0.625, 0.6875, 0.625, 0.6875, 0.6563, 0.625, 0.6562, 0.6875, 0.625, 0.75, 0.625, 0.75, 0.6562, 0.6875, 0.6563, 0.5625, 0.625, 0.625, 0.625, 0.625, 0.6562, 0.5625, 0.6563, 0.5, 0.6562, 0.0, 0.0, 0.5291, 0.6562, 0.5625, 0.625, 0.5625, 0.6563, 0.0, 0.0, 0.5625, 0.6875, 0.5291, 0.6562, 0.5625, 0.6563, 0.5291, 0.6562, 0.0, 0.0, 0.5625, 0.6563, 0.5, 0.8125, 0.5, 0.875, 0.5, 0.875, 0.5, 0.8125, 0.5, 0.6875, 0.5, 0.75, 0.5, 0.75, 0.5, 0.6875, 0.5, 0.6562, 0.5, 0.6875, 0.5, 0.6875, 0.5, 0.6562, 0.5, 0.75, 0.5, 0.8125, 0.5, 0.8125, 0.5, 0.75, 0.5, 0.6562, 0.3629, 0.4763, 0.2258, 0.2964, 0.0, 0.0, 0.0, 0.0, 0.0, 0.0, 0.2258, 0.2964, 0.0, 0.0, 0.0, 0.0, 0.2258, 0.2964, 0.6875, 0.625, 0.6875, 0.6563, 0.75, 0.6562, 0.75, 0.625, 0.25, 0.3281, 0.0, 0.0, 0.2258, 0.2964, 0.3629, 0.4763, 0.0, 0.0, 0.2258, 0.2964, 0.0, 0.0, 0.5, 0.6875, 0.5, 0.6562, 0.5, 0.6562, 0.5, 0.6875, 0.5, 0.75, 0.5, 0.6875, 0.5, 0.6875, 0.5, 0.75, 0.3629, 0.4763, 0.25, 0.3281, 0.5, 0.6562, 0.5, 0.6562, 0.5, 0.875, 0.5, 0.8125, 0.5, 0.8125, 0.5, 0.875, 0.5, 0.8125, 0.5, 0.75, 0.5, 0.75, 0.5, 0.8125, 0.5291, 0.6562, 0.0, 0.0, 0.1447, 0.1899, 0.3095, 0.3957, 0.5625, 0.6563, 0.0, 0.0, 0.5291, 0.6562, 0.1447, 0.1899, 0.0, 0.0, 0.0, 0.0, 0.1447, 0.1899, 0.2258, 0.2964, 0.3629, 0.4763, 0.3629, 0.4763, 0.2258, 0.2964, 0.5105, 0.6875, 0.5049, 0.6562, 0.5049, 0.6562, 0.5105, 0.6875, 0.5049, 0.6562, 0.4271, 0.5513, 0.4271, 0.5513, 0.5049, 0.6562, 0.2258, 0.2964, 0.0, 0.0, 0.25, 0.3281, 0.3629, 0.4763, 0.5, 0.6562, 0.25, 0.3281, 0.3629, 0.4763, 0.5, 0.6562, 0.2258, 0.2964, 0.3629, 0.4763, 0.3629, 0.4763, 0.2258, 0.2964, 0.5, 0.75, 0.5, 0.8125, 0.5, 0.8125, 0.5, 0.75, 0.5105, 0.75, 0.5105, 0.8125, 0.5365, 0.8125, 0.5365, 0.75, 0.5105, 0.8125, 0.5105, 0.875, 0.5365, 0.875, 0.5365, 0.8125, 0.5105, 0.6875, 0.5105, 0.75, 0.5365, 0.75, 0.5365, 0.6875, 0.5049, 0.6562, 0.5105, 0.6875, 0.5365, 0.6875, 0.517, 0.6562, 0.3629, 0.4763, 0.5, 0.6562, 0.5049, 0.6562, 0.4271, 0.5513, 0.4271, 0.5513, 0.5049, 0.6562, 0.517, 0.6562, 0.0, 0.0, 0.1447, 0.1899, 0.0, 0.0, 0.5105, 0.75, 0.5105, 0.6875, 0.5105, 0.6875, 0.5105, 0.75, 0.3095, 0.3957, 0.4271, 0.5513, 0.517, 0.6562, 0.5291, 0.6562, 0.0, 0.0, 0.2258, 0.2964, 0.1447, 0.1899, 0.0, 0.0, 0.5, 0.75, 0.5, 0.8125, 0.5105, 0.8125, 0.5105, 0.75, 0.5, 0.8125, 0.5, 0.875, 0.5105, 0.875, 0.5105, 0.8125, 0.5, 0.6875, 0.5, 0.75, 0.5105, 0.75, 0.5105, 0.6875, 0.5, 0.6562, 0.5, 0.6875, 0.5105, 0.6875, 0.5049, 0.6562, 0.2258, 0.2964, 0.3629, 0.4763, 0.4271, 0.5513, 0.3095, 0.3957, 0.3095, 0.3957, 0.1447, 0.1899, 0.2258, 0.2964, 0.4271, 0.5513, 0.3095, 0.3957, 0.3095, 0.3957, 0.4271, 0.5513, 0.5, 0.6562, 0.5, 0.6875, 0.5, 0.6875, 0.5, 0.6562, 0.5, 0.8125, 0.5, 0.875, 0.5, 0.875, 0.5, 0.8125, 0.3629, 0.4763, 0.5, 0.6562, 0.5, 0.6562, 0.3629, 0.4763, 0.5105, 0.8125, 0.5105, 0.75, 0.5105, 0.75, 0.5105, 0.8125, 0.0, 0.0, 0.2258, 0.2964, 0.2258, 0.2964, 0.0, 0.0, 0.5105, 0.875, 0.5105, 0.8125, 0.5105, 0.8125, 0.5105, 0.875, 0.517, 0.6562, 0.5291, 0.6562, 0.5625, 0.6875, 0.5365, 0.6875, 0.5625, 0.6563, 0.625, 0.6562, 0.625, 0.6875, 0.5625, 0.6875, 0.5625, 0.6875, 0.625, 0.6875, 0.625, 0.75, 0.5625, 0.75, 0.5365, 0.6875, 0.5625, 0.6875, 0.5625, 0.75, 0.5365, 0.75, 0.5365, 0.8125, 0.5625, 0.8125, 0.5625, 0.875, 0.5365, 0.875, 0.5365, 0.75, 0.5625, 0.75, 0.5625, 0.8125, 0.5365, 0.8125, 0.5625, 0.75, 0.625, 0.75, 0.625, 0.8125, 0.5625, 0.8125, 0.5625, 0.8125, 0.625, 0.8125, 0.625, 0.875, 0.5625, 0.875, 0.6875, 0.6563, 0.75, 0.6562, 0.75, 0.6875, 0.6875, 0.6875, 0.6875, 0.6875, 0.75, 0.6875, 0.75, 0.75, 0.6875, 0.75, 0.625, 0.6875, 0.6875, 0.6875, 0.6875, 0.75, 0.625, 0.75, 0.625, 0.6562, 0.6875, 0.6563, 0.6875, 0.6875, 0.625, 0.6875, 0.625, 0.625, 0.6875, 0.625, 0.6875, 0.6563, 0.625, 0.6562, 0.6875, 0.625, 0.75, 0.625, 0.75, 0.6562, 0.6875, 0.6563, 0.5625, 0.625, 0.625, 0.625, 0.625, 0.6562, 0.5625, 0.6563, 0.5625, 0.625, 0.5625, 0.6563, 0.0, 0.0, 0.5625, 0.6875, 0.5291, 0.6562, 0.5625, 0.6563, 0.5, 0.6875, 0.5, 0.6875, 0.5, 0.75, 0.5, 0.75, 0.5, 0.8125, 0.5, 0.875, 0.5, 0.875, 0.5, 0.8125, 0.5, 0.6875, 0.5, 0.75, 0.5, 0.75, 0.5, 0.6875, 0.5, 0.6562, 0.5, 0.6875, 0.5, 0.6875, 0.5, 0.6562, 0.5, 0.75, 0.5, 0.8125, 0.5, 0.8125, 0.5, 0.75, 0.3629, 0.4763, 0.3629, 0.4763, 0.5, 0.6562, 0.5, 0.6562, 0.0, 0.0, 0.0, 0.0, 0.2258, 0.2964, 0.2258, 0.2964, 0.3095, 0.3957, 0.3095, 0.3957, 0.1447, 0.1899, 0.1447, 0.1899, 0.5, 0.6562, 0.5, 0.6875, 0.5625, 0.6875, 0.5291, 0.6562, 0.5625, 0.6563, 0.5625, 0.6875, 0.625, 0.6875, 0.625, 0.6562, 0.5625, 0.6875, 0.5625, 0.75, 0.625, 0.75, 0.625, 0.6875, 0.5, 0.6875, 0.5, 0.75, 0.5625, 0.75, 0.5625, 0.6875, 0.5, 0.8125, 0.5, 0.875, 0.5625, 0.875, 0.5625, 0.8125, 0.5, 0.75, 0.5, 0.8125, 0.5625, 0.8125, 0.5625, 0.75, 0.5625, 0.75, 0.5625, 0.8125, 0.625, 0.8125, 0.625, 0.75, 0.5625, 0.8125, 0.5625, 0.875, 0.625, 0.875, 0.625, 0.8125, 0.6875, 0.6563, 0.6875, 0.6875, 0.75, 0.6875, 0.75, 0.6562, 0.6875, 0.6875, 0.6875, 0.75, 0.75, 0.75, 0.75, 0.6875, 0.625, 0.6875, 0.625, 0.75, 0.6875, 0.75, 0.6875, 0.6875, 0.625, 0.6562, 0.625, 0.6875, 0.6875, 0.6875, 0.6875, 0.6563, 0.625, 0.625, 0.625, 0.6562, 0.6875, 0.6563, 0.6875, 0.625, 0.6875, 0.625, 0.6875, 0.6563, 0.75, 0.6562, 0.75, 0.625, 0.5625, 0.625, 0.5625, 0.6563, 0.625, 0.6562, 0.625, 0.625, 0.5, 0.6562, 0.5291, 0.6562, 0.0, 0.0, 0.5625, 0.625, 0.0, 0.0, 0.5625, 0.6563, 0.5625, 0.6875, 0.5625, 0.6563, 0.5291, 0.6562, 0.5291, 0.6562, 0.5625, 0.6563, 0.0, 0.0, 0.5, 0.8125, 0.5, 0.8125, 0.5, 0.875, 0.5, 0.875, 0.5, 0.6875, 0.5, 0.6875, 0.5, 0.75, 0.5, 0.75, 0.5, 0.6562, 0.5, 0.6562, 0.5, 0.6875, 0.5, 0.6875, 0.5, 0.75, 0.5, 0.75, 0.5, 0.8125, 0.5, 0.8125, 0.5, 0.6562, 0.0, 0.0, 0.2258, 0.2964, 0.3629, 0.4763, 0.0, 0.0, 0.2258, 0.2964, 0.0, 0.0, 0.0, 0.0, 0.2258, 0.2964, 0.0, 0.0, 0.6875, 0.625, 0.75, 0.625, 0.75, 0.6562, 0.6875, 0.6563, 0.25, 0.3281, 0.3629, 0.4763, 0.2258, 0.2964, 0.0, 0.0, 0.0, 0.0, 0.0, 0.0, 0.2258, 0.2964, 0.5, 0.6875, 0.5, 0.6875, 0.5, 0.6562, 0.5, 0.6562, 0.5, 0.75, 0.5, 0.75, 0.5, 0.6875, 0.5, 0.6875, 0.3629, 0.4763, 0.5, 0.6562, 0.5, 0.6562, 0.25, 0.3281, 0.5, 0.875, 0.5, 0.875, 0.5, 0.8125, 0.5, 0.8125, 0.5, 0.8125, 0.5, 0.8125, 0.5, 0.75, 0.5, 0.75, 0.5291, 0.6562, 0.3095, 0.3957, 0.1447, 0.1899, 0.0, 0.0, 0.5625, 0.6563, 0.5291, 0.6562, 0.0, 0.0, 0.1447, 0.1899, 0.1447, 0.1899, 0.0, 0.0, 0.0, 0.0, 0.2258, 0.2964, 0.2258, 0.2964, 0.3629, 0.4763, 0.3629, 0.4763, 0.5105, 0.6875, 0.5105, 0.6875, 0.5049, 0.6562, 0.5049, 0.6562, 0.5049, 0.6562, 0.5049, 0.6562, 0.4271, 0.5513, 0.4271, 0.5513, 0.2258, 0.2964, 0.3629, 0.4763, 0.25, 0.3281, 0.0, 0.0, 0.5, 0.6562, 0.5, 0.6562, 0.3629, 0.4763, 0.25, 0.3281, 0.2258, 0.2964, 0.2258, 0.2964, 0.3629, 0.4763, 0.3629, 0.4763, 0.5, 0.75, 0.5, 0.75, 0.5, 0.8125, 0.5, 0.8125, 0.5105, 0.75, 0.5365, 0.75, 0.5365, 0.8125, 0.5105, 0.8125, 0.5105, 0.8125, 0.5365, 0.8125, 0.5365, 0.875, 0.5105, 0.875, 0.5105, 0.6875, 0.5365, 0.6875, 0.5365, 0.75, 0.5105, 0.75, 0.5049, 0.6562, 0.517, 0.6562, 0.5365, 0.6875, 0.5105, 0.6875, 0.3629, 0.4763, 0.4271, 0.5513, 0.5049, 0.6562, 0.5, 0.6562, 0.4271, 0.5513, 0.517, 0.6562, 0.5049, 0.6562, 0.0, 0.0, 0.0, 0.0, 0.1447, 0.1899, 0.5105, 0.75, 0.5105, 0.75, 0.5105, 0.6875, 0.5105, 0.6875, 0.3095, 0.3957, 0.5291, 0.6562, 0.517, 0.6562, 0.4271, 0.5513, 0.0, 0.0, 0.0, 0.0, 0.1447, 0.1899, 0.2258, 0.2964, 0.5, 0.75, 0.5105, 0.75, 0.5105, 0.8125, 0.5, 0.8125, 0.5, 0.8125, 0.5105, 0.8125, 0.5105, 0.875, 0.5, 0.875, 0.5, 0.6875, 0.5105, 0.6875, 0.5105, 0.75, 0.5, 0.75, 0.5, 0.6562, 0.5049, 0.6562, 0.5105, 0.6875, 0.5, 0.6875, 0.2258, 0.2964, 0.3095, 0.3957, 0.4271, 0.5513, 0.3629, 0.4763, 0.3095, 0.3957, 0.2258, 0.2964, 0.1447, 0.1899, 0.4271, 0.5513, 0.4271, 0.5513, 0.3095, 0.3957, 0.3095, 0.3957, 0.5, 0.6562, 0.5, 0.6562, 0.5, 0.6875, 0.5, 0.6875, 0.5, 0.8125, 0.5, 0.8125, 0.5, 0.875, 0.5, 0.875, 0.3629, 0.4763, 0.3629, 0.4763, 0.5, 0.6562, 0.5, 0.6562, 0.5105, 0.8125, 0.5105, 0.8125, 0.5105, 0.75, 0.5105, 0.75, 0.0, 0.0, 0.0, 0.0, 0.2258, 0.2964, 0.2258, 0.2964, 0.5105, 0.875, 0.5105, 0.875, 0.5105, 0.8125, 0.5105, 0.8125, 0.517, 0.6562, 0.5291, 0.6562, 0.5625, 0.6875, 0.5365, 0.6875, 0.5625, 0.6563, 0.625, 0.6562, 0.625, 0.6875, 0.5625, 0.6875, 0.5625, 0.6875, 0.625, 0.6875, 0.625, 0.75, 0.5625, 0.75, 0.5365, 0.6875, 0.5625, 0.6875, 0.5625, 0.75, 0.5365, 0.75, 0.5365, 0.8125, 0.5625, 0.8125, 0.5625, 0.875, 0.5365, 0.875, 0.5365, 0.75, 0.5625, 0.75, 0.5625, 0.8125, 0.5365, 0.8125, 0.5625, 0.75, 0.625, 0.75, 0.625, 0.8125, 0.5625, 0.8125, 0.5625, 0.8125, 0.625, 0.8125, 0.625, 0.875, 0.5625, 0.875, 0.6875, 0.6563, 0.75, 0.6562, 0.75, 0.6875, 0.6875, 0.6875, 0.6875, 0.6875, 0.75, 0.6875, 0.75, 0.75, 0.6875, 0.75, 0.625, 0.6875, 0.6875, 0.6875, 0.6875, 0.75, 0.625, 0.75, 0.625, 0.6562, 0.6875, 0.6563, 0.6875, 0.6875, 0.625, 0.6875, 0.625, 0.625, 0.6875, 0.625, 0.6875, 0.6563, 0.625, 0.6562, 0.6875, 0.625, 0.75, 0.625, 0.75, 0.6562, 0.6875, 0.6563, 0.5625, 0.625, 0.625, 0.625, 0.625, 0.6562, 0.5625, 0.6563, 0.5625, 0.625, 0.5625, 0.6563, 0.0, 0.0, 0.5625, 0.6875, 0.5291, 0.6562, 0.5625, 0.6563, 0.5, 0.6875, 0.5, 0.6875, 0.5, 0.75, 0.5, 0.75, 0.5, 0.8125, 0.5, 0.875, 0.5, 0.875, 0.5, 0.8125, 0.5, 0.6875, 0.5, 0.75, 0.5, 0.75, 0.5, 0.6875, 0.5, 0.6562, 0.5, 0.6875, 0.5, 0.6875, 0.5, 0.6562, 0.5, 0.75, 0.5, 0.8125, 0.5, 0.8125, 0.5, 0.75, 0.3629, 0.4763, 0.3629, 0.4763, 0.5, 0.6562, 0.5, 0.6562, 0.0, 0.0, 0.0, 0.0, 0.2258, 0.2964, 0.2258, 0.2964, 0.3095, 0.3957, 0.3095, 0.3957, 0.1447, 0.1899, 0.1447, 0.1899, 0.5, 0.6562, 0.5, 0.6875, 0.5625, 0.6875, 0.5291, 0.6562, 0.5625, 0.6563, 0.5625, 0.6875, 0.625, 0.6875, 0.625, 0.6562, 0.5625, 0.6875, 0.5625, 0.75, 0.625, 0.75, 0.625, 0.6875, 0.5, 0.6875, 0.5, 0.75, 0.5625, 0.75, 0.5625, 0.6875, 0.5, 0.8125, 0.5, 0.875, 0.5625, 0.875, 0.5625, 0.8125, 0.5, 0.75, 0.5, 0.8125, 0.5625, 0.8125, 0.5625, 0.75, 0.5625, 0.75, 0.5625, 0.8125, 0.625, 0.8125, 0.625, 0.75, 0.5625, 0.8125, 0.5625, 0.875, 0.625, 0.875, 0.625, 0.8125, 0.6875, 0.6563, 0.6875, 0.6875, 0.75, 0.6875, 0.75, 0.6562, 0.6875, 0.6875, 0.6875, 0.75, 0.75, 0.75, 0.75, 0.6875, 0.625, 0.6875, 0.625, 0.75, 0.6875, 0.75, 0.6875, 0.6875, 0.625, 0.6562, 0.625, 0.6875, 0.6875, 0.6875, 0.6875, 0.6563, 0.625, 0.625, 0.625, 0.6562, 0.6875, 0.6563, 0.6875, 0.625, 0.6875, 0.625, 0.6875, 0.6563, 0.75, 0.6562, 0.75, 0.625, 0.5625, 0.625, 0.5625, 0.6563, 0.625, 0.6562, 0.625, 0.625, 0.5, 0.6562, 0.5291, 0.6562, 0.0, 0.0, 0.5625, 0.625, 0.0, 0.0, 0.5625, 0.6563, 0.5625, 0.6875, 0.5625, 0.6563, 0.5291, 0.6562, 0.5291, 0.6562, 0.5625, 0.6563, 0.0, 0.0, 0.5, 0.8125, 0.5, 0.8125, 0.5, 0.875, 0.5, 0.875, 0.5, 0.6875, 0.5, 0.6875, 0.5, 0.75, 0.5, 0.75, 0.5, 0.6562, 0.5, 0.6562, 0.5, 0.6875, 0.5, 0.6875, 0.5, 0.75, 0.5, 0.75, 0.5, 0.8125, 0.5, 0.8125, 0.5, 0.6562, 0.0, 0.0, 0.2258, 0.2964, 0.3629, 0.4763, 0.0, 0.0, 0.2258, 0.2964, 0.0, 0.0, 0.0, 0.0, 0.2258, 0.2964, 0.0, 0.0, 0.6875, 0.625, 0.75, 0.625, 0.75, 0.6562, 0.6875, 0.6563, 0.25, 0.3281, 0.3629, 0.4763, 0.2258, 0.2964, 0.0, 0.0, 0.0, 0.0, 0.0, 0.0, 0.2258, 0.2964, 0.5, 0.6875, 0.5, 0.6875, 0.5, 0.6562, 0.5, 0.6562, 0.5, 0.75, 0.5, 0.75, 0.5, 0.6875, 0.5, 0.6875, 0.3629, 0.4763, 0.5, 0.6562, 0.5, 0.6562, 0.25, 0.3281, 0.5, 0.875, 0.5, 0.875, 0.5, 0.8125, 0.5, 0.8125, 0.5, 0.8125, 0.5, 0.8125, 0.5, 0.75, 0.5, 0.75, 0.5291, 0.6562, 0.3095, 0.3957, 0.1447, 0.1899, 0.0, 0.0, 0.5625, 0.6563, 0.5291, 0.6562, 0.0, 0.0, 0.1447, 0.1899, 0.1447, 0.1899, 0.0, 0.0, 0.0, 0.0, 0.2258, 0.2964, 0.2258, 0.2964, 0.3629, 0.4763, 0.3629, 0.4763, 0.5105, 0.6875, 0.5105, 0.6875, 0.5049, 0.6562, 0.5049, 0.6562, 0.5049, 0.6562, 0.5049, 0.6562, 0.4271, 0.5513, 0.4271, 0.5513, 0.2258, 0.2964, 0.3629, 0.4763, 0.25, 0.3281, 0.0, 0.0, 0.5, 0.6562, 0.5, 0.6562, 0.3629, 0.4763, 0.25, 0.3281, 0.2258, 0.2964, 0.2258, 0.2964, 0.3629, 0.4763, 0.3629, 0.4763, 0.5, 0.75, 0.5, 0.75, 0.5, 0.8125, 0.5, 0.8125, 0.5105, 0.75, 0.5365, 0.75, 0.5365, 0.8125, 0.5105, 0.8125, 0.5105, 0.8125, 0.5365, 0.8125, 0.5365, 0.875, 0.5105, 0.875, 0.5105, 0.6875, 0.5365, 0.6875, 0.5365, 0.75, 0.5105, 0.75, 0.5049, 0.6562, 0.517, 0.6562, 0.5365, 0.6875, 0.5105, 0.6875, 0.3629, 0.4763, 0.4271, 0.5513, 0.5049, 0.6562, 0.5, 0.6562, 0.4271, 0.5513, 0.517, 0.6562, 0.5049, 0.6562, 0.0, 0.0, 0.0, 0.0, 0.1447, 0.1899, 0.5105, 0.75, 0.5105, 0.75, 0.5105, 0.6875, 0.5105, 0.6875, 0.3095, 0.3957, 0.5291, 0.6562, 0.517, 0.6562, 0.4271, 0.5513, 0.0, 0.0, 0.0, 0.0, 0.1447, 0.1899, 0.2258, 0.2964, 0.5, 0.75, 0.5105, 0.75, 0.5105, 0.8125, 0.5, 0.8125, 0.5, 0.8125, 0.5105, 0.8125, 0.5105, 0.875, 0.5, 0.875, 0.5, 0.6875, 0.5105, 0.6875, 0.5105, 0.75, 0.5, 0.75, 0.5, 0.6562, 0.5049, 0.6562, 0.5105, 0.6875, 0.5, 0.6875, 0.2258, 0.2964, 0.3095, 0.3957, 0.4271, 0.5513, 0.3629, 0.4763, 0.3095, 0.3957, 0.2258, 0.2964, 0.1447, 0.1899, 0.4271, 0.5513, 0.4271, 0.5513, 0.3095, 0.3957, 0.3095, 0.3957, 0.5, 0.6562, 0.5, 0.6562, 0.5, 0.6875, 0.5, 0.6875, 0.5, 0.8125, 0.5, 0.8125, 0.5, 0.875, 0.5, 0.875, 0.3629, 0.4763, 0.3629, 0.4763, 0.5, 0.6562, 0.5, 0.6562, 0.5105, 0.8125, 0.5105, 0.8125, 0.5105, 0.75, 0.5105, 0.75, 0.0, 0.0, 0.0, 0.0, 0.2258, 0.2964, 0.2258, 0.2964, 0.5105, 0.875, 0.5105, 0.875, 0.5105, 0.8125, 0.5105, 0.8125, 0.517, 0.6562, 0.5365, 0.6875, 0.5625, 0.6875, 0.5291, 0.6562, 0.5625, 0.6563, 0.5625, 0.6875, 0.625, 0.6875, 0.625, 0.6562, 0.5625, 0.6875, 0.5625, 0.75, 0.625, 0.75, 0.625, 0.6875, 0.5365, 0.6875, 0.5365, 0.75, 0.5625, 0.75, 0.5625, 0.6875, 0.5365, 0.8125, 0.5365, 0.875, 0.5625, 0.875, 0.5625, 0.8125, 0.5365, 0.75, 0.5365, 0.8125, 0.5625, 0.8125, 0.5625, 0.75, 0.5625, 0.75, 0.5625, 0.8125, 0.625, 0.8125, 0.625, 0.75, 0.5625, 0.8125, 0.5625, 0.875, 0.625, 0.875, 0.625, 0.8125, 0.6875, 0.6563, 0.6875, 0.6875, 0.75, 0.6875, 0.75, 0.6562, 0.6875, 0.6875, 0.6875, 0.75, 0.75, 0.75, 0.75, 0.6875, 0.625, 0.6875, 0.625, 0.75, 0.6875, 0.75, 0.6875, 0.6875, 0.625, 0.6562, 0.625, 0.6875, 0.6875, 0.6875, 0.6875, 0.6563, 0.625, 0.625, 0.625, 0.6562, 0.6875, 0.6563, 0.6875, 0.625, 0.6875, 0.625, 0.6875, 0.6563, 0.75, 0.6562, 0.75, 0.625, 0.5625, 0.625, 0.5625, 0.6563, 0.625, 0.6562, 0.625, 0.625, 0.5625, 0.625, 0.0, 0.0, 0.5625, 0.6563, 0.5625, 0.6875, 0.5625, 0.6563, 0.5291, 0.6562, 0.5, 0.6875, 0.5, 0.75, 0.5, 0.75, 0.5, 0.6875, 0.5, 0.8125, 0.5, 0.8125, 0.5, 0.875, 0.5, 0.875, 0.5, 0.6875, 0.5, 0.6875, 0.5, 0.75, 0.5, 0.75, 0.5, 0.6562, 0.5, 0.6562, 0.5, 0.6875, 0.5, 0.6875, 0.5, 0.75, 0.5, 0.75, 0.5, 0.8125, 0.5, 0.8125, 0.3629, 0.4763, 0.5, 0.6562, 0.5, 0.6562, 0.3629, 0.4763, 0.0, 0.0, 0.2258, 0.2964, 0.2258, 0.2964, 0.0, 0.0, 0.3095, 0.3957, 0.1447, 0.1899, 0.1447, 0.1899, 0.3095, 0.3957, 0.5, 0.6562, 0.5291, 0.6562, 0.5625, 0.6875, 0.5, 0.6875, 0.5625, 0.6563, 0.625, 0.6562, 0.625, 0.6875, 0.5625, 0.6875, 0.5625, 0.6875, 0.625, 0.6875, 0.625, 0.75, 0.5625, 0.75, 0.5, 0.6875, 0.5625, 0.6875, 0.5625, 0.75, 0.5, 0.75, 0.5, 0.8125, 0.5625, 0.8125, 0.5625, 0.875, 0.5, 0.875, 0.5, 0.75, 0.5625, 0.75, 0.5625, 0.8125, 0.5, 0.8125, 0.5625, 0.75, 0.625, 0.75, 0.625, 0.8125, 0.5625, 0.8125, 0.5625, 0.8125, 0.625, 0.8125, 0.625, 0.875, 0.5625, 0.875, 0.6875, 0.6563, 0.75, 0.6562, 0.75, 0.6875, 0.6875, 0.6875, 0.6875, 0.6875, 0.75, 0.6875, 0.75, 0.75, 0.6875, 0.75, 0.625, 0.6875, 0.6875, 0.6875, 0.6875, 0.75, 0.625, 0.75, 0.625, 0.6562, 0.6875, 0.6563, 0.6875, 0.6875, 0.625, 0.6875, 0.625, 0.625, 0.6875, 0.625, 0.6875, 0.6563, 0.625, 0.6562, 0.6875, 0.625, 0.75, 0.625, 0.75, 0.6562, 0.6875, 0.6563, 0.5625, 0.625, 0.625, 0.625, 0.625, 0.6562, 0.5625, 0.6563, 0.5, 0.6562, 0.0, 0.0, 0.5291, 0.6562, 0.5625, 0.625, 0.5625, 0.6563, 0.0, 0.0, 0.5625, 0.6875, 0.5291, 0.6562, 0.5625, 0.6563, 0.5291, 0.6562, 0.0, 0.0, 0.5625, 0.6563, 0.5, 0.8125, 0.5, 0.875, 0.5, 0.875, 0.5, 0.8125, 0.5, 0.6875, 0.5, 0.75, 0.5, 0.75, 0.5, 0.6875, 0.5, 0.6562, 0.5, 0.6875, 0.5, 0.6875, 0.5, 0.6562, 0.5, 0.75, 0.5, 0.8125, 0.5, 0.8125, 0.5, 0.75, 0.5, 0.6562, 0.3629, 0.4763, 0.2258, 0.2964, 0.0, 0.0, 0.0, 0.0, 0.0, 0.0, 0.2258, 0.2964, 0.0, 0.0, 0.0, 0.0, 0.2258, 0.2964, 0.6875, 0.625, 0.6875, 0.6563, 0.75, 0.6562, 0.75, 0.625, 0.25, 0.3281, 0.0, 0.0, 0.2258, 0.2964, 0.3629, 0.4763, 0.0, 0.0, 0.2258, 0.2964, 0.0, 0.0, 0.5, 0.6875, 0.5, 0.6562, 0.5, 0.6562, 0.5, 0.6875, 0.5, 0.75, 0.5, 0.6875, 0.5, 0.6875, 0.5, 0.75, 0.3629, 0.4763, 0.25, 0.3281, 0.5, 0.6562, 0.5, 0.6562, 0.5, 0.875, 0.5, 0.8125, 0.5, 0.8125, 0.5, 0.875, 0.5, 0.8125, 0.5, 0.75, 0.5, 0.75, 0.5, 0.8125, 0.5291, 0.6562, 0.0, 0.0, 0.1447, 0.1899, 0.3095, 0.3957, 0.5625, 0.6563, 0.0, 0.0, 0.5291, 0.6562, 0.1447, 0.1899, 0.0, 0.0, 0.0, 0.0, 0.1447, 0.1899, 0.2258, 0.2964, 0.3629, 0.4763, 0.3629, 0.4763, 0.2258, 0.2964, 0.5105, 0.6875, 0.5049, 0.6562, 0.5049, 0.6562, 0.5105, 0.6875, 0.5049, 0.6562, 0.4271, 0.5513, 0.4271, 0.5513, 0.5049, 0.6562, 0.2258, 0.2964, 0.0, 0.0, 0.25, 0.3281, 0.3629, 0.4763, 0.5, 0.6562, 0.25, 0.3281, 0.3629, 0.4763, 0.5, 0.6562, 0.2258, 0.2964, 0.3629, 0.4763, 0.3629, 0.4763, 0.2258, 0.2964, 0.5, 0.75, 0.5, 0.8125, 0.5, 0.8125, 0.5, 0.75, 0.5105, 0.75, 0.5105, 0.8125, 0.5365, 0.8125, 0.5365, 0.75, 0.5105, 0.8125, 0.5105, 0.875, 0.5365, 0.875, 0.5365, 0.8125, 0.5105, 0.6875, 0.5105, 0.75, 0.5365, 0.75, 0.5365, 0.6875, 0.5049, 0.6562, 0.5105, 0.6875, 0.5365, 0.6875, 0.517, 0.6562, 0.3629, 0.4763, 0.5, 0.6562, 0.5049, 0.6562, 0.4271, 0.5513, 0.4271, 0.5513, 0.5049, 0.6562, 0.517, 0.6562, 0.0, 0.0, 0.1447, 0.1899, 0.0, 0.0, 0.5105, 0.75, 0.5105, 0.6875, 0.5105, 0.6875, 0.5105, 0.75, 0.3095, 0.3957, 0.4271, 0.5513, 0.517, 0.6562, 0.5291, 0.6562, 0.0, 0.0, 0.2258, 0.2964, 0.1447, 0.1899, 0.0, 0.0, 0.5, 0.75, 0.5, 0.8125, 0.5105, 0.8125, 0.5105, 0.75, 0.5, 0.8125, 0.5, 0.875, 0.5105, 0.875, 0.5105, 0.8125, 0.5, 0.6875, 0.5, 0.75, 0.5105, 0.75, 0.5105, 0.6875, 0.5, 0.6562, 0.5, 0.6875, 0.5105, 0.6875, 0.5049, 0.6562, 0.2258, 0.2964, 0.3629, 0.4763, 0.4271, 0.5513, 0.3095, 0.3957, 0.3095, 0.3957, 0.1447, 0.1899, 0.2258, 0.2964, 0.4271, 0.5513, 0.3095, 0.3957, 0.3095, 0.3957, 0.4271, 0.5513, 0.5, 0.6562, 0.5, 0.6875, 0.5, 0.6875, 0.5, 0.6562, 0.5, 0.8125, 0.5, 0.875, 0.5, 0.875, 0.5, 0.8125, 0.3629, 0.4763, 0.5, 0.6562, 0.5, 0.6562, 0.3629, 0.4763, 0.5105, 0.8125, 0.5105, 0.75, 0.5105, 0.75, 0.5105, 0.8125, 0.0, 0.0, 0.2258, 0.2964, 0.2258, 0.2964, 0.0, 0.0, 0.5105, 0.875, 0.5105, 0.8125, 0.5105, 0.8125, 0.5105, 0.875])
me_cube_001.update()

# ---- objects
ob_empty = bpy.data.objects.new('Empty', None)
ob_empty_001 = bpy.data.objects.new('Empty.001', None)
ob_cube = bpy.data.objects.new('Cube', me_cube_001)

# ---- transforms, parenting, visibility, modifiers, constraints
ob_empty.location = (-3.0, 0.0499, 0.0)
ob_empty.rotation_euler = (1.571, 0.0, 1.571)
ob_empty.scale = (0.7131, 0.732, 0.7131)
ob_empty.empty_display_type = 'IMAGE'
ob_empty.empty_display_size = 5.0
ob_empty.use_empty_image_alpha = True
ob_empty.color = (1.0, 1.0, 1.0, 0.5688)
ob_empty_001.location = (0.0, 3.0, 0.0)
ob_empty_001.rotation_euler = (1.571, 0.0, 0.0)
ob_empty_001.empty_display_type = 'IMAGE'
ob_empty_001.empty_display_size = 5.0
ob_empty_001.use_empty_image_alpha = True
ob_empty_001.color = (1.0, 1.0, 1.0, 0.5688)
ob_cube.location = (0.0, 0.0, -0.3)
ob_cube.scale = (1.289, 1.199, 1.328)
_m = ob_cube.modifiers.new('Subdivision', 'SUBSURF')

# ---- collection membership
col_collection.objects.link(ob_empty)
col_collection.objects.link(ob_empty_001)
col_collection.objects.link(ob_cube)

# ---- scene / render settings (as saved in the file)
scene.frame_start = 1; scene.frame_end = 250; scene.frame_set(0)
scene.render.engine = 'BLENDER_EEVEE_NEXT'
scene.cycles.sampling_pattern = 'TABULATED_SOBOL'
scene.eevee.ray_tracing_options.trace_max_roughness = 0.0
bpy.context.view_layer.update()

# ---- added for rendering (the .blend has no active camera and no usable light): camera, sun
cam_auto = bpy.data.cameras.new('AutoCamera')
cam_auto.lens = 50.0
cam_auto.sensor_width = 36.0
cam_auto.clip_end = 1000.0
ob_auto_camera = bpy.data.objects.new('AutoCamera', cam_auto)
scene.collection.objects.link(ob_auto_camera)
ob_auto_camera.location = (4.79372, -5.75246, 3.94359)
ob_auto_camera.rotation_euler = (1.09748, -7.21219e-08, 0.694738)
scene.camera = ob_auto_camera
light_auto_sun = bpy.data.lights.new('AutoSun', 'SUN')
light_auto_sun.energy = 3.0
light_auto_sun.angle = 0.0523599
ob_auto_sun = bpy.data.objects.new('AutoSun', light_auto_sun)
scene.collection.objects.link(ob_auto_sun)
ob_auto_sun.rotation_euler = (0.872665, 0.174533, 0.523599)
bpy.context.view_layer.update()
